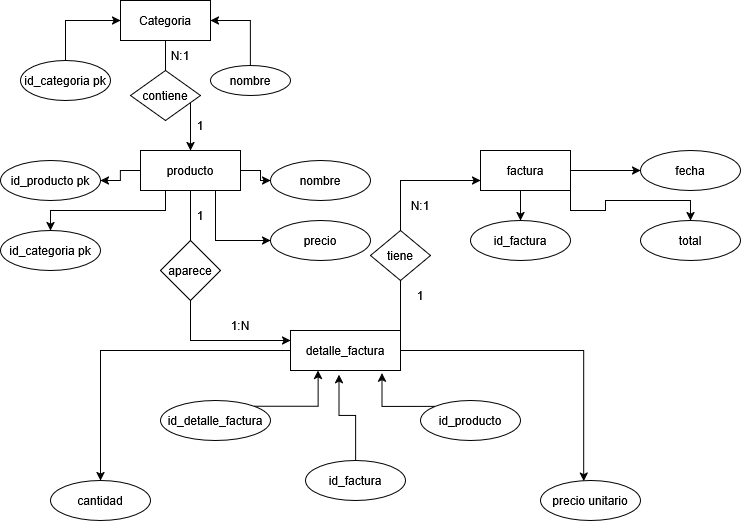

The diagram above was exported from draw.io. Its source (the exported page's mxGraphModel, read from the mxfile embedded in the PNG):
<mxGraphModel dx="1030" dy="563" grid="1" gridSize="10" guides="1" tooltips="1" connect="1" arrows="1" fold="1" page="1" pageScale="1" pageWidth="850" pageHeight="1100" math="0" shadow="0">
  <root>
    <mxCell id="0" />
    <mxCell id="1" parent="0" />
    <mxCell id="f04YxOjHOpWzX7mfBIPe-6" edge="1" parent="1" source="f04YxOjHOpWzX7mfBIPe-1" style="edgeStyle=orthogonalEdgeStyle;rounded=0;orthogonalLoop=1;jettySize=auto;html=1;exitX=0.5;exitY=1;exitDx=0;exitDy=0;" target="f04YxOjHOpWzX7mfBIPe-7">
      <mxGeometry relative="1" as="geometry">
        <mxPoint x="270" y="220" as="targetPoint" />
      </mxGeometry>
    </mxCell>
    <mxCell id="f04YxOjHOpWzX7mfBIPe-1" parent="1" style="rounded=0;whiteSpace=wrap;html=1;" value="Categoria" vertex="1">
      <mxGeometry height="40" width="90" x="190" y="40" as="geometry" />
    </mxCell>
    <mxCell id="f04YxOjHOpWzX7mfBIPe-5" edge="1" parent="1" source="f04YxOjHOpWzX7mfBIPe-2" style="edgeStyle=orthogonalEdgeStyle;rounded=0;orthogonalLoop=1;jettySize=auto;html=1;exitX=0.5;exitY=0;exitDx=0;exitDy=0;entryX=0;entryY=0.5;entryDx=0;entryDy=0;" target="f04YxOjHOpWzX7mfBIPe-1">
      <mxGeometry relative="1" as="geometry" />
    </mxCell>
    <mxCell id="f04YxOjHOpWzX7mfBIPe-2" parent="1" style="ellipse;whiteSpace=wrap;html=1;" value="id_categoria pk" vertex="1">
      <mxGeometry height="40" width="90" x="90" y="100" as="geometry" />
    </mxCell>
    <mxCell id="f04YxOjHOpWzX7mfBIPe-4" edge="1" parent="1" source="f04YxOjHOpWzX7mfBIPe-3" style="edgeStyle=orthogonalEdgeStyle;rounded=0;orthogonalLoop=1;jettySize=auto;html=1;exitX=0.5;exitY=0;exitDx=0;exitDy=0;entryX=1;entryY=0.5;entryDx=0;entryDy=0;" target="f04YxOjHOpWzX7mfBIPe-1">
      <mxGeometry relative="1" as="geometry" />
    </mxCell>
    <mxCell id="f04YxOjHOpWzX7mfBIPe-3" parent="1" style="ellipse;whiteSpace=wrap;html=1;" value="nombre" vertex="1">
      <mxGeometry height="30" width="80" x="280" y="105" as="geometry" />
    </mxCell>
    <mxCell id="f04YxOjHOpWzX7mfBIPe-12" edge="1" parent="1" source="f04YxOjHOpWzX7mfBIPe-7" style="edgeStyle=orthogonalEdgeStyle;rounded=0;orthogonalLoop=1;jettySize=auto;html=1;exitX=0;exitY=0.5;exitDx=0;exitDy=0;" target="f04YxOjHOpWzX7mfBIPe-11">
      <mxGeometry relative="1" as="geometry" />
    </mxCell>
    <mxCell id="f04YxOjHOpWzX7mfBIPe-13" edge="1" parent="1" source="f04YxOjHOpWzX7mfBIPe-7" style="edgeStyle=orthogonalEdgeStyle;rounded=0;orthogonalLoop=1;jettySize=auto;html=1;exitX=0.25;exitY=1;exitDx=0;exitDy=0;" target="f04YxOjHOpWzX7mfBIPe-8">
      <mxGeometry relative="1" as="geometry" />
    </mxCell>
    <mxCell id="f04YxOjHOpWzX7mfBIPe-14" edge="1" parent="1" source="f04YxOjHOpWzX7mfBIPe-7" style="edgeStyle=orthogonalEdgeStyle;rounded=0;orthogonalLoop=1;jettySize=auto;html=1;exitX=0.75;exitY=1;exitDx=0;exitDy=0;entryX=0;entryY=0.5;entryDx=0;entryDy=0;" target="f04YxOjHOpWzX7mfBIPe-9">
      <mxGeometry relative="1" as="geometry" />
    </mxCell>
    <mxCell id="f04YxOjHOpWzX7mfBIPe-15" edge="1" parent="1" source="f04YxOjHOpWzX7mfBIPe-7" style="edgeStyle=orthogonalEdgeStyle;rounded=0;orthogonalLoop=1;jettySize=auto;html=1;exitX=1;exitY=0.5;exitDx=0;exitDy=0;" target="f04YxOjHOpWzX7mfBIPe-10">
      <mxGeometry relative="1" as="geometry" />
    </mxCell>
    <mxCell id="f04YxOjHOpWzX7mfBIPe-39" edge="1" parent="1" source="f04YxOjHOpWzX7mfBIPe-7" style="edgeStyle=orthogonalEdgeStyle;rounded=0;orthogonalLoop=1;jettySize=auto;html=1;exitX=0.5;exitY=1;exitDx=0;exitDy=0;entryX=0;entryY=0.25;entryDx=0;entryDy=0;" target="f04YxOjHOpWzX7mfBIPe-25">
      <mxGeometry relative="1" as="geometry" />
    </mxCell>
    <mxCell id="f04YxOjHOpWzX7mfBIPe-7" parent="1" style="rounded=0;whiteSpace=wrap;html=1;" value="producto" vertex="1">
      <mxGeometry height="40" width="100" x="210" y="190" as="geometry" />
    </mxCell>
    <mxCell id="f04YxOjHOpWzX7mfBIPe-8" parent="1" style="ellipse;whiteSpace=wrap;html=1;" value="id_categoria pk" vertex="1">
      <mxGeometry height="40" width="100" x="70" y="270" as="geometry" />
    </mxCell>
    <mxCell id="f04YxOjHOpWzX7mfBIPe-9" parent="1" style="ellipse;whiteSpace=wrap;html=1;" value="precio" vertex="1">
      <mxGeometry height="40" width="100" x="340" y="260" as="geometry" />
    </mxCell>
    <mxCell id="f04YxOjHOpWzX7mfBIPe-10" parent="1" style="ellipse;whiteSpace=wrap;html=1;" value="nombre" vertex="1">
      <mxGeometry height="40" width="100" x="340" y="200" as="geometry" />
    </mxCell>
    <mxCell id="f04YxOjHOpWzX7mfBIPe-11" parent="1" style="ellipse;whiteSpace=wrap;html=1;" value="id_producto pk" vertex="1">
      <mxGeometry height="40" width="100" x="70" y="200" as="geometry" />
    </mxCell>
    <mxCell id="f04YxOjHOpWzX7mfBIPe-22" edge="1" parent="1" source="f04YxOjHOpWzX7mfBIPe-18" style="edgeStyle=orthogonalEdgeStyle;rounded=0;orthogonalLoop=1;jettySize=auto;html=1;exitX=0.5;exitY=1;exitDx=0;exitDy=0;entryX=0.5;entryY=0;entryDx=0;entryDy=0;" target="f04YxOjHOpWzX7mfBIPe-19">
      <mxGeometry relative="1" as="geometry" />
    </mxCell>
    <mxCell id="f04YxOjHOpWzX7mfBIPe-23" edge="1" parent="1" source="f04YxOjHOpWzX7mfBIPe-18" style="edgeStyle=orthogonalEdgeStyle;rounded=0;orthogonalLoop=1;jettySize=auto;html=1;exitX=1;exitY=0.5;exitDx=0;exitDy=0;entryX=0;entryY=0.5;entryDx=0;entryDy=0;" target="f04YxOjHOpWzX7mfBIPe-20">
      <mxGeometry relative="1" as="geometry" />
    </mxCell>
    <mxCell id="f04YxOjHOpWzX7mfBIPe-24" edge="1" parent="1" source="f04YxOjHOpWzX7mfBIPe-18" style="edgeStyle=orthogonalEdgeStyle;rounded=0;orthogonalLoop=1;jettySize=auto;html=1;exitX=1;exitY=1;exitDx=0;exitDy=0;" target="f04YxOjHOpWzX7mfBIPe-21">
      <mxGeometry relative="1" as="geometry" />
    </mxCell>
    <mxCell id="f04YxOjHOpWzX7mfBIPe-18" parent="1" style="rounded=0;whiteSpace=wrap;html=1;" value="factura" vertex="1">
      <mxGeometry height="40" width="90" x="550" y="190" as="geometry" />
    </mxCell>
    <mxCell id="f04YxOjHOpWzX7mfBIPe-19" parent="1" style="ellipse;whiteSpace=wrap;html=1;" value="id_factura" vertex="1">
      <mxGeometry height="40" width="100" x="540" y="260" as="geometry" />
    </mxCell>
    <mxCell id="f04YxOjHOpWzX7mfBIPe-20" parent="1" style="ellipse;whiteSpace=wrap;html=1;" value="fecha" vertex="1">
      <mxGeometry height="40" width="100" x="710" y="190" as="geometry" />
    </mxCell>
    <mxCell id="f04YxOjHOpWzX7mfBIPe-21" parent="1" style="ellipse;whiteSpace=wrap;html=1;" value="total" vertex="1">
      <mxGeometry height="40" width="100" x="710" y="260" as="geometry" />
    </mxCell>
    <mxCell id="f04YxOjHOpWzX7mfBIPe-38" edge="1" parent="1" source="f04YxOjHOpWzX7mfBIPe-25" style="edgeStyle=orthogonalEdgeStyle;rounded=0;orthogonalLoop=1;jettySize=auto;html=1;exitX=0;exitY=0.5;exitDx=0;exitDy=0;" target="f04YxOjHOpWzX7mfBIPe-29">
      <mxGeometry relative="1" as="geometry" />
    </mxCell>
    <mxCell id="f04YxOjHOpWzX7mfBIPe-41" edge="1" parent="1" source="f04YxOjHOpWzX7mfBIPe-25" style="edgeStyle=orthogonalEdgeStyle;rounded=0;orthogonalLoop=1;jettySize=auto;html=1;exitX=1;exitY=0;exitDx=0;exitDy=0;entryX=0;entryY=0.75;entryDx=0;entryDy=0;" target="f04YxOjHOpWzX7mfBIPe-18">
      <mxGeometry relative="1" as="geometry" />
    </mxCell>
    <mxCell id="f04YxOjHOpWzX7mfBIPe-25" parent="1" style="rounded=0;whiteSpace=wrap;html=1;" value="detalle_factura" vertex="1">
      <mxGeometry height="40" width="110" x="360" y="370" as="geometry" />
    </mxCell>
    <mxCell id="f04YxOjHOpWzX7mfBIPe-26" parent="1" style="ellipse;whiteSpace=wrap;html=1;" value="id_producto" vertex="1">
      <mxGeometry height="40" width="100" x="490" y="440" as="geometry" />
    </mxCell>
    <mxCell id="f04YxOjHOpWzX7mfBIPe-27" parent="1" style="ellipse;whiteSpace=wrap;html=1;" value="id_factura" vertex="1">
      <mxGeometry height="40" width="100" x="375" y="500" as="geometry" />
    </mxCell>
    <mxCell id="f04YxOjHOpWzX7mfBIPe-33" edge="1" parent="1" source="f04YxOjHOpWzX7mfBIPe-28" style="edgeStyle=orthogonalEdgeStyle;rounded=0;orthogonalLoop=1;jettySize=auto;html=1;exitX=1;exitY=0;exitDx=0;exitDy=0;entryX=0.25;entryY=1;entryDx=0;entryDy=0;" target="f04YxOjHOpWzX7mfBIPe-25">
      <mxGeometry relative="1" as="geometry" />
    </mxCell>
    <mxCell id="f04YxOjHOpWzX7mfBIPe-28" parent="1" style="ellipse;whiteSpace=wrap;html=1;" value="id_detalle_factura" vertex="1">
      <mxGeometry height="40" width="110" x="230" y="440" as="geometry" />
    </mxCell>
    <mxCell id="f04YxOjHOpWzX7mfBIPe-29" parent="1" style="ellipse;whiteSpace=wrap;html=1;" value="cantidad" vertex="1">
      <mxGeometry height="40" width="100" x="120" y="520" as="geometry" />
    </mxCell>
    <mxCell id="f04YxOjHOpWzX7mfBIPe-30" parent="1" style="ellipse;whiteSpace=wrap;html=1;" value="precio unitario" vertex="1">
      <mxGeometry height="40" width="100" x="610" y="520" as="geometry" />
    </mxCell>
    <mxCell id="f04YxOjHOpWzX7mfBIPe-34" edge="1" parent="1" source="f04YxOjHOpWzX7mfBIPe-26" style="edgeStyle=orthogonalEdgeStyle;rounded=0;orthogonalLoop=1;jettySize=auto;html=1;exitX=0;exitY=0;exitDx=0;exitDy=0;entryX=0.833;entryY=1.065;entryDx=0;entryDy=0;entryPerimeter=0;" target="f04YxOjHOpWzX7mfBIPe-25">
      <mxGeometry relative="1" as="geometry" />
    </mxCell>
    <mxCell id="f04YxOjHOpWzX7mfBIPe-35" edge="1" parent="1" source="f04YxOjHOpWzX7mfBIPe-27" style="edgeStyle=orthogonalEdgeStyle;rounded=0;orthogonalLoop=1;jettySize=auto;html=1;exitX=0.5;exitY=0;exitDx=0;exitDy=0;entryX=0.44;entryY=1.105;entryDx=0;entryDy=0;entryPerimeter=0;" target="f04YxOjHOpWzX7mfBIPe-25">
      <mxGeometry relative="1" as="geometry" />
    </mxCell>
    <mxCell id="f04YxOjHOpWzX7mfBIPe-37" edge="1" parent="1" source="f04YxOjHOpWzX7mfBIPe-25" style="edgeStyle=orthogonalEdgeStyle;rounded=0;orthogonalLoop=1;jettySize=auto;html=1;exitX=1;exitY=0.5;exitDx=0;exitDy=0;entryX=0.432;entryY=0.015;entryDx=0;entryDy=0;entryPerimeter=0;" target="f04YxOjHOpWzX7mfBIPe-30">
      <mxGeometry relative="1" as="geometry" />
    </mxCell>
    <mxCell id="f04YxOjHOpWzX7mfBIPe-42" parent="1" style="rhombus;whiteSpace=wrap;html=1;" value="contiene" vertex="1">
      <mxGeometry height="50" width="70" x="200" y="110" as="geometry" />
    </mxCell>
    <mxCell id="f04YxOjHOpWzX7mfBIPe-43" parent="1" style="rhombus;whiteSpace=wrap;html=1;" value="aparece" vertex="1">
      <mxGeometry height="60" width="60" x="230" y="280" as="geometry" />
    </mxCell>
    <mxCell id="f04YxOjHOpWzX7mfBIPe-44" parent="1" style="rhombus;whiteSpace=wrap;html=1;" value="tiene" vertex="1">
      <mxGeometry height="50" width="60" x="440" y="270" as="geometry" />
    </mxCell>
    <mxCell id="f04YxOjHOpWzX7mfBIPe-45" parent="1" style="text;html=1;whiteSpace=wrap;strokeColor=none;fillColor=none;align=center;verticalAlign=middle;rounded=0;" value="N:1" vertex="1">
      <mxGeometry height="30" width="60" x="220" y="80" as="geometry" />
    </mxCell>
    <mxCell id="f04YxOjHOpWzX7mfBIPe-46" parent="1" style="text;html=1;whiteSpace=wrap;strokeColor=none;fillColor=none;align=center;verticalAlign=middle;rounded=0;" value="1:N" vertex="1">
      <mxGeometry height="30" width="60" x="280" y="350" as="geometry" />
    </mxCell>
    <mxCell id="f04YxOjHOpWzX7mfBIPe-47" parent="1" style="text;html=1;whiteSpace=wrap;strokeColor=none;fillColor=none;align=center;verticalAlign=middle;rounded=0;" value="N:1" vertex="1">
      <mxGeometry height="30" width="60" x="460" y="230" as="geometry" />
    </mxCell>
    <mxCell id="f04YxOjHOpWzX7mfBIPe-48" parent="1" style="text;html=1;whiteSpace=wrap;strokeColor=none;fillColor=none;align=center;verticalAlign=middle;rounded=0;" value="1" vertex="1">
      <mxGeometry height="30" width="60" x="240" y="150" as="geometry" />
    </mxCell>
    <mxCell id="f04YxOjHOpWzX7mfBIPe-49" parent="1" style="text;html=1;whiteSpace=wrap;strokeColor=none;fillColor=none;align=center;verticalAlign=middle;rounded=0;" value="1" vertex="1">
      <mxGeometry height="30" width="60" x="240" y="240" as="geometry" />
    </mxCell>
    <mxCell id="f04YxOjHOpWzX7mfBIPe-51" parent="1" style="text;html=1;whiteSpace=wrap;strokeColor=none;fillColor=none;align=center;verticalAlign=middle;rounded=0;" value="1" vertex="1">
      <mxGeometry height="30" width="60" x="460" y="320" as="geometry" />
    </mxCell>
  </root>
</mxGraphModel>